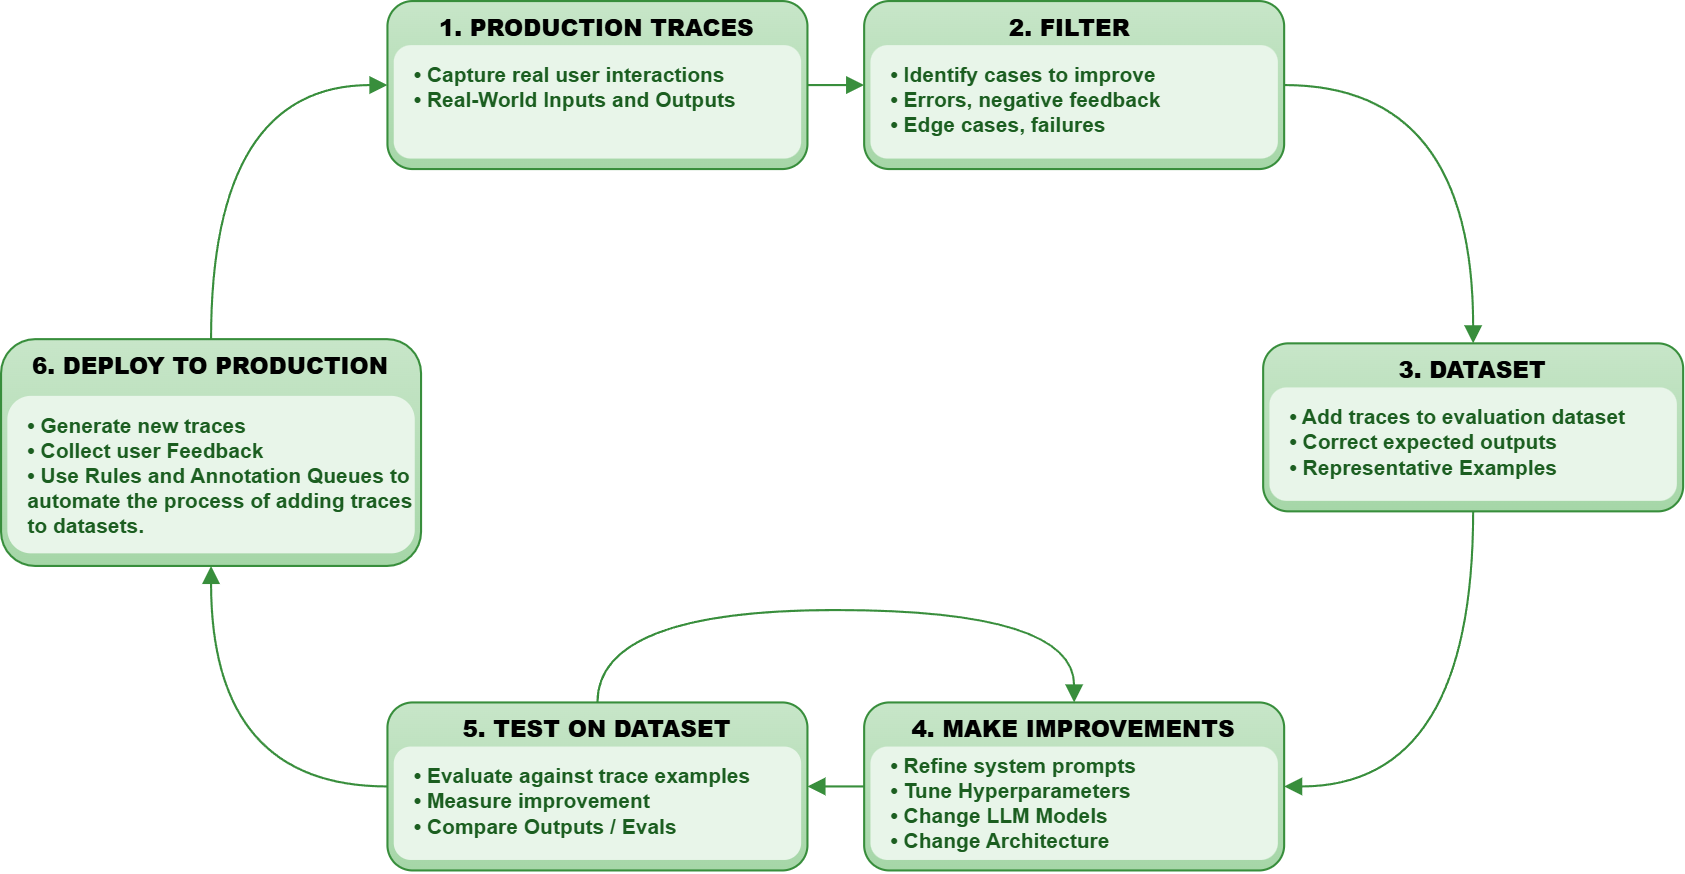

The diagram above was exported from draw.io. Its source (the exported page's mxGraphModel, read from the mxfile embedded in the PNG):
<mxGraphModel dx="1011" dy="650" grid="0" gridSize="10" guides="1" tooltips="1" connect="1" arrows="1" fold="1" page="0" pageScale="1" pageWidth="1169" pageHeight="827" math="0" shadow="0">
  <root>
    <mxCell id="0" />
    <mxCell id="1" parent="0" />
    <mxCell id="step1_box" value="&lt;b&gt;1. PRODUCTION TRACES&lt;/b&gt;" style="rounded=1;whiteSpace=wrap;html=1;fillColor=#c8e6c9;strokeColor=#388E3C;fontSize=11;fontStyle=1;gradientColor=#A5D6A7;align=center;verticalAlign=top;spacingTop=-1;fontFamily=Helvetica;fontColor=default;spacing=2;" parent="1" vertex="1">
      <mxGeometry x="348" y="55" width="200" height="80" as="geometry" />
    </mxCell>
    <mxCell id="step1_desc" value="• Capture real user interactions&lt;div&gt;• Real-World Inputs and Outputs&lt;/div&gt;" style="text;html=1;strokeColor=none;fillColor=#E8F5E9;align=left;verticalAlign=top;whiteSpace=wrap;rounded=1;fontSize=10;fontFamily=Helvetica;fontColor=#1B5E20;spacingLeft=8;fontStyle=1;spacingTop=2;" parent="1" vertex="1">
      <mxGeometry x="351" y="76" width="194" height="54" as="geometry" />
    </mxCell>
    <mxCell id="arrow1" value="" style="edgeStyle=orthogonalEdgeStyle;rounded=0;orthogonalLoop=1;jettySize=auto;html=1;strokeWidth=1;strokeColor=#388E3C;endArrow=block;endFill=1;curved=1;entryX=0;entryY=0.5;entryDx=0;entryDy=0;" parent="1" source="step1_box" target="step2_box" edge="1">
      <mxGeometry relative="1" as="geometry" />
    </mxCell>
    <mxCell id="step2_box" value="&lt;b&gt;2. FILTER&amp;nbsp;&lt;/b&gt;" style="rounded=1;whiteSpace=wrap;html=1;fillColor=#c8e6c9;strokeColor=#388E3C;fontSize=11;fontStyle=1;gradientColor=#A5D6A7;align=center;verticalAlign=top;spacingTop=-1;fontFamily=Helvetica;fontColor=default;spacing=2;" parent="1" vertex="1">
      <mxGeometry x="575" y="55" width="200" height="80" as="geometry" />
    </mxCell>
    <mxCell id="step2_desc" value="&lt;div&gt;• Identify cases to improve&lt;/div&gt;• Errors, negative feedback&lt;br&gt;• Edge cases, failures" style="text;html=1;strokeColor=none;fillColor=#E8F5E9;align=left;verticalAlign=top;whiteSpace=wrap;rounded=1;fontSize=10;fontFamily=Helvetica;fontColor=#1B5E20;spacingLeft=8;fontStyle=1;spacingTop=2;" parent="1" vertex="1">
      <mxGeometry x="578" y="76" width="194" height="54" as="geometry" />
    </mxCell>
    <mxCell id="arrow2" value="" style="edgeStyle=orthogonalEdgeStyle;rounded=0;orthogonalLoop=1;jettySize=auto;html=1;strokeWidth=1;strokeColor=#388E3C;endArrow=block;endFill=1;curved=1;exitX=1;exitY=0.5;exitDx=0;exitDy=0;" parent="1" source="step2_box" target="step3_box" edge="1">
      <mxGeometry relative="1" as="geometry" />
    </mxCell>
    <mxCell id="step3_box" value="&lt;b&gt;3. DATASET&lt;/b&gt;" style="rounded=1;whiteSpace=wrap;html=1;fillColor=#c8e6c9;strokeColor=#388E3C;fontSize=11;fontStyle=1;gradientColor=#A5D6A7;align=center;verticalAlign=top;spacingTop=-1;fontFamily=Helvetica;fontColor=default;spacing=2;" parent="1" vertex="1">
      <mxGeometry x="765" y="218" width="200" height="80" as="geometry" />
    </mxCell>
    <mxCell id="step3_desc" value="• Add traces to evaluation dataset&lt;br&gt;• Correct expected outputs&lt;div&gt;• Representative Examples&lt;/div&gt;" style="text;html=1;strokeColor=none;fillColor=#E8F5E9;align=left;verticalAlign=top;whiteSpace=wrap;rounded=1;fontSize=10;fontFamily=Helvetica;fontColor=#1B5E20;spacingLeft=8;fontStyle=1;spacingTop=2;" parent="1" vertex="1">
      <mxGeometry x="768" y="239" width="194" height="54" as="geometry" />
    </mxCell>
    <mxCell id="arrow3" value="" style="edgeStyle=orthogonalEdgeStyle;rounded=0;orthogonalLoop=1;jettySize=auto;html=1;strokeWidth=1;strokeColor=#388E3C;endArrow=block;endFill=1;curved=1;entryX=1;entryY=0.5;entryDx=0;entryDy=0;" parent="1" source="step3_box" target="step4_box" edge="1">
      <mxGeometry relative="1" as="geometry" />
    </mxCell>
    <mxCell id="step4_box" value="&lt;b&gt;4. MAKE IMPROVEMENTS&lt;/b&gt;" style="rounded=1;whiteSpace=wrap;html=1;fillColor=#c8e6c9;strokeColor=#388E3C;fontSize=11;fontStyle=1;gradientColor=#A5D6A7;align=center;verticalAlign=top;spacingTop=-1;fontFamily=Helvetica;fontColor=default;spacing=2;" parent="1" vertex="1">
      <mxGeometry x="575" y="389" width="200" height="80" as="geometry" />
    </mxCell>
    <mxCell id="step4_desc" value="• Refine system prompts&lt;br&gt;• Tune Hyperparameters&lt;div&gt;• Change LLM Models&lt;/div&gt;&lt;div&gt;• Change Architecture&lt;/div&gt;" style="text;html=1;strokeColor=none;fillColor=#E8F5E9;align=left;verticalAlign=top;whiteSpace=wrap;rounded=1;fontSize=10;fontFamily=Helvetica;fontColor=#1B5E20;spacingLeft=8;fontStyle=1;spacingTop=-3;spacing=2;" parent="1" vertex="1">
      <mxGeometry x="578" y="410" width="194" height="54" as="geometry" />
    </mxCell>
    <mxCell id="arrow4" value="" style="edgeStyle=orthogonalEdgeStyle;rounded=0;orthogonalLoop=1;jettySize=auto;html=1;strokeWidth=1;strokeColor=#388E3C;endArrow=block;endFill=1;curved=1;" parent="1" source="step4_box" target="step5_box" edge="1">
      <mxGeometry relative="1" as="geometry" />
    </mxCell>
    <mxCell id="step5_box" value="&lt;b&gt;5. TEST ON DATASET&lt;/b&gt;" style="rounded=1;whiteSpace=wrap;html=1;fillColor=#c8e6c9;strokeColor=#388E3C;fontSize=11;fontStyle=1;gradientColor=#A5D6A7;align=center;verticalAlign=top;spacingTop=-1;fontFamily=Helvetica;fontColor=default;spacing=2;" parent="1" vertex="1">
      <mxGeometry x="348" y="389" width="200" height="80" as="geometry" />
    </mxCell>
    <mxCell id="step5_desc" value="• Evaluate against trace examples&lt;br&gt;• Measure improvement&lt;div&gt;• Compare Outputs / Evals&lt;/div&gt;" style="text;html=1;strokeColor=none;fillColor=#E8F5E9;align=left;verticalAlign=top;whiteSpace=wrap;rounded=1;fontSize=10;fontFamily=Helvetica;fontColor=#1B5E20;spacingLeft=8;fontStyle=1;spacingTop=2;" parent="1" vertex="1">
      <mxGeometry x="351" y="410" width="194" height="54" as="geometry" />
    </mxCell>
    <mxCell id="arrow5" value="" style="edgeStyle=orthogonalEdgeStyle;rounded=0;orthogonalLoop=1;jettySize=auto;html=1;strokeWidth=1;strokeColor=#388E3C;endArrow=block;endFill=1;curved=1;exitX=0;exitY=0.5;exitDx=0;exitDy=0;" parent="1" source="step5_box" target="step6_box" edge="1">
      <mxGeometry relative="1" as="geometry" />
    </mxCell>
    <mxCell id="7VkrO5ld7eX_2YIGriq0-1" style="edgeStyle=orthogonalEdgeStyle;rounded=0;orthogonalLoop=1;jettySize=auto;html=1;strokeWidth=1;strokeColor=#388E3C;endArrow=block;endFill=1;curved=1;exitX=0.5;exitY=0;exitDx=0;exitDy=0;entryX=0;entryY=0.5;entryDx=0;entryDy=0;" parent="1" source="step6_box" target="step1_box" edge="1">
      <mxGeometry relative="1" as="geometry" />
    </mxCell>
    <mxCell id="step6_box" value="&lt;b&gt;6. DEPLOY TO PRODUCTION&lt;/b&gt;" style="rounded=1;whiteSpace=wrap;html=1;fillColor=#c8e6c9;strokeColor=#388E3C;fontSize=11;fontStyle=1;gradientColor=#A5D6A7;align=center;verticalAlign=top;spacingTop=-1;fontFamily=Helvetica;fontColor=default;spacing=2;" parent="1" vertex="1">
      <mxGeometry x="164" y="216" width="200" height="108" as="geometry" />
    </mxCell>
    <mxCell id="step6_desc" value="• Generate new traces&lt;br&gt;&lt;div&gt;• Collect user Feedback&lt;/div&gt;&lt;div&gt;•&amp;nbsp;Use Rules and Annotation Queues to automate the process of adding traces to datasets.&lt;/div&gt;" style="text;html=1;strokeColor=none;fillColor=#E8F5E9;align=left;verticalAlign=top;whiteSpace=wrap;rounded=1;fontSize=10;fontFamily=Helvetica;fontColor=#1B5E20;spacingLeft=8;fontStyle=1;spacingTop=2;" parent="1" vertex="1">
      <mxGeometry x="167" y="243" width="194" height="75" as="geometry" />
    </mxCell>
    <mxCell id="Zy-n9fJSYX8HXOgh-Szp-1" value="" style="edgeStyle=orthogonalEdgeStyle;rounded=0;orthogonalLoop=1;jettySize=auto;html=1;strokeWidth=1;strokeColor=#388E3C;endArrow=block;endFill=1;curved=1;exitX=0.5;exitY=0;exitDx=0;exitDy=0;entryX=0.5;entryY=0;entryDx=0;entryDy=0;" edge="1" parent="1" source="step5_box" target="step4_box">
      <mxGeometry relative="1" as="geometry">
        <mxPoint x="368" y="520" as="sourcePoint" />
        <mxPoint x="284" y="401" as="targetPoint" />
        <Array as="points">
          <mxPoint x="448" y="345" />
          <mxPoint x="675" y="345" />
        </Array>
      </mxGeometry>
    </mxCell>
  </root>
</mxGraphModel>